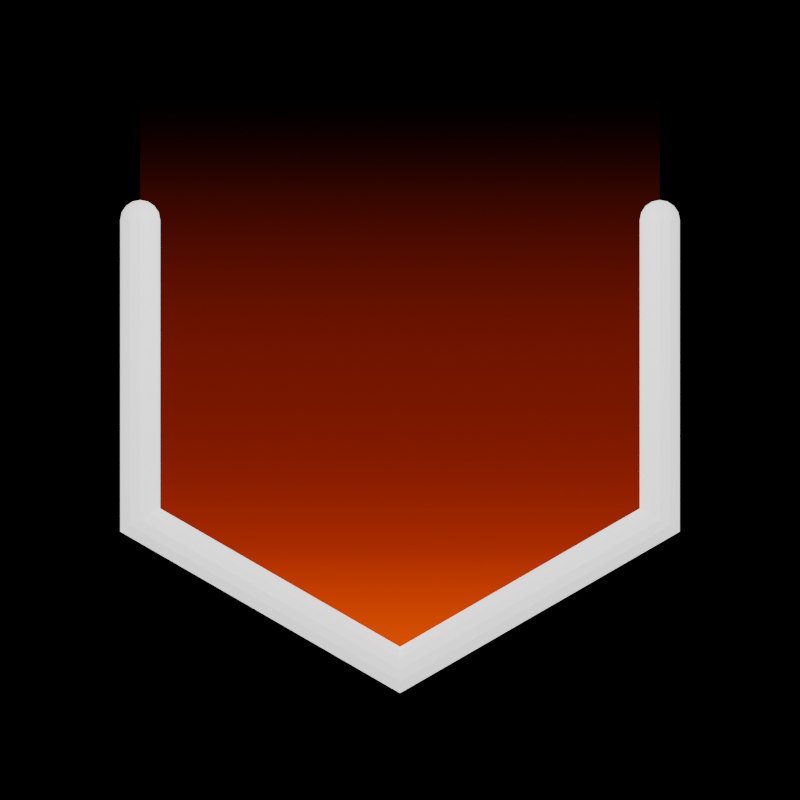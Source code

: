 # Source: indicator_tex.blend  (saved by Blender 3.6.14; exported with 4.5.12 LTS)
import bpy
from mathutils import Matrix  # noqa: F401  (used for matrix-valued properties, if any)

bpy.ops.wm.read_factory_settings(use_empty=True)
scene = bpy.context.scene
scene.name = 'Scene'

# ---- collections
col_indicator_inactive = bpy.data.collections.new('indicator_inactive'); scene.collection.children.link(col_indicator_inactive)
col_cam___light = bpy.data.collections.new('Cam & Light'); scene.collection.children.link(col_cam___light)

# ---- materials (node trees are filled in below, after node groups)
mat_white = bpy.data.materials.new('white')
mat_glow_red_inactive = bpy.data.materials.new('glow_red_inactive')

# ---- material node trees
mat_white.use_nodes = True; mat_white.node_tree.nodes.clear()
_N = mat_white.node_tree.nodes; _L = mat_white.node_tree.links
n0 = _N.new('ShaderNodeBsdfPrincipled'); n0.name = 'Principled BSDF'; n0.location = (10, 300)
n0.distribution = 'GGX'
n0.subsurface_method = 'RANDOM_WALK_SKIN'
n0.inputs[3].default_value = 1.45
n0.inputs[28].default_value = 1.0
n1 = _N.new('ShaderNodeOutputMaterial'); n1.name = 'Material Output'; n1.location = (300, 300)
_L.new(n0.outputs[0], n1.inputs[0])
n1.is_active_output = True
mat_glow_red_inactive.use_nodes = True; mat_glow_red_inactive.node_tree.nodes.clear()
_N = mat_glow_red_inactive.node_tree.nodes; _L = mat_glow_red_inactive.node_tree.links
n0 = _N.new('ShaderNodeUVMap'); n0.name = 'UV Map'; n0.location = (-661, 466)
n0.uv_map = 'UVMap'
n1 = _N.new('ShaderNodeSeparateXYZ'); n1.name = 'Separate XYZ'; n1.location = (-481, 478)
n2 = _N.new('ShaderNodeMixShader'); n2.name = 'Mix Shader'; n2.location = (477, 539)
n3 = _N.new('ShaderNodeBsdfTransparent'); n3.name = 'Transparent BSDF'; n3.location = (107, 438)
n4 = _N.new('ShaderNodeOutputMaterial'); n4.name = 'Material Output'; n4.location = (666, 546)
n5 = _N.new('ShaderNodeValToRGB'); n5.name = 'Color Ramp.002'; n5.location = (28, 311)
while len(n5.color_ramp.elements) > 1: n5.color_ramp.elements.remove(n5.color_ramp.elements[-1])
n5.color_ramp.elements[0].position = 0.0; n5.color_ramp.elements[0].color = (0.0, 0.0, 0.0, 1.0)
_e = n5.color_ramp.elements.new(1.0); _e.color = (1.0, 0.05466, 0.0, 1.0)
n6 = _N.new('ShaderNodeEmission'); n6.name = 'Emission'; n6.location = (313, 291)
n6.inputs[1].default_value = 4.0
n7 = _N.new('ShaderNodeValToRGB'); n7.name = 'Color Ramp'; n7.location = (-286, 529)
n7.color_ramp.interpolation = 'B_SPLINE'
while len(n7.color_ramp.elements) > 1: n7.color_ramp.elements.remove(n7.color_ramp.elements[-1])
n7.color_ramp.elements[0].position = 0.0; n7.color_ramp.elements[0].color = (0.4054, 0.4054, 0.4054, 1.0)
_e = n7.color_ramp.elements.new(0.2045); _e.color = (0.04248, 0.04248, 0.04248, 1.0)
_e = n7.color_ramp.elements.new(0.5182); _e.color = (0.04015, 0.04015, 0.04015, 1.0)
_e = n7.color_ramp.elements.new(0.8045); _e.color = (0.0, 0.0, 0.0, 1.0)
_L.new(n2.outputs[0], n4.inputs[0])
_L.new(n0.outputs[0], n1.inputs[0])
_L.new(n1.outputs[1], n7.inputs[0])
_L.new(n3.outputs[0], n2.inputs[1])
_L.new(n7.outputs[0], n2.inputs[0])
_L.new(n5.outputs[0], n6.inputs[0])
_L.new(n6.outputs[0], n2.inputs[2])
_L.new(n7.outputs[1], n5.inputs[0])
n4.is_active_output = True

# ---- world
world_world = bpy.data.worlds.new('World'); scene.world = world_world
world_world.use_nodes = True; world_world.node_tree.nodes.clear()
_N = world_world.node_tree.nodes; _L = world_world.node_tree.links
n0 = _N.new('ShaderNodeOutputWorld'); n0.name = 'World Output'; n0.location = (300, 300)
n1 = _N.new('ShaderNodeBackground'); n1.name = 'Background'; n1.location = (10, 300)
n1.inputs[0].default_value = (0.0, 0.0, 0.0, 1.0)
_L.new(n1.outputs[0], n0.inputs[0])
n0.is_active_output = True
world_world.color = (0.05088, 0.05088, 0.05088)
world_world.use_sun_shadow = False
world_world.sun_shadow_jitter_overblur = 0.0

# ---- cameras
cam_camera = bpy.data.cameras.new('Camera')
cam_camera.type = 'ORTHO'
cam_camera.clip_end = 100.0
cam_camera.ortho_scale = 8.0

# ---- lights
light_light = bpy.data.lights.new('Light', 'POINT')
light_light.transmission_factor = 0.0
light_light.energy = 1000.0
light_light.shadow_soft_size = 0.1
light_light.shadow_maximum_resolution = 0.006
light_light.use_absolute_resolution = True

# ---- meshes
me_sphere = bpy.data.meshes.new('Sphere')
me_sphere.from_pydata([(0.0, 0.07654, -0.1848), (0.1, 0.1732, 0.0), (0.09239, 0.16, -0.07654), (0.07071, 0.1225, -0.1414), (0.03827, 0.06628, -0.1848), (0.1732, 0.1, 0.0), (0.16, 0.09239, -0.07654), (0.1225, 0.07071, -0.1414), (0.06628, 0.03827, -0.1848), (0.2, -7.451e-09, 0.0), (0.1848, -7.451e-09, -0.07654), (0.1414, -7.451e-09, -0.1414), (0.07654, -3.725e-09, -0.1848), (0.1732, -0.1, 0.0), (0.16, -0.09239, -0.07654), (0.1225, -0.07071, -0.1414), (0.06628, -0.03827, -0.1848), (0.1, -0.1732, 0.0), (0.09239, -0.16, -0.07654), (0.07071, -0.1225, -0.1414), (0.03827, -0.06628, -0.1848), (-1.49e-08, -0.2, 0.0), (-1.49e-08, -0.1848, -0.07654), (-1.49e-08, -0.1414, -0.1414), (-1.118e-08, -0.07654, -0.1848), (-0.1, -0.1732, 0.0), (-0.09239, -0.16, -0.07654), (-0.07071, -0.1225, -0.1414), (-0.03827, -0.06628, -0.1848), (0.0, 0.0, -0.2), (-0.1732, -0.1, 0.0), (-0.16, -0.09239, -0.07654), (-0.1225, -0.07071, -0.1414), (-0.06628, -0.03827, -0.1848), (-0.2, 2.235e-08, 0.0), (-0.1848, 3.725e-08, -0.07654), (-0.1414, 1.863e-08, -0.1414), (-0.07654, 1.49e-08, -0.1848), (-0.1732, 0.1, 0.0), (-0.16, 0.09239, -0.07654), (-0.1225, 0.07071, -0.1414), (-0.06628, 0.03827, -0.1848), (-0.1, 0.1732, 0.0), (-0.09239, 0.16, -0.07654), (-0.07071, 0.1225, -0.1414), (-0.03827, 0.06628, -0.1848), (2.98e-08, 0.2, 0.0), (4.47e-08, 0.1848, -0.07654), (1.863e-08, 0.1414, -0.1414)], [], [(0, 48, 3, 4), (47, 46, 1, 2), (29, 0, 4), (48, 47, 2, 3), (29, 4, 8), (3, 2, 6, 7), (4, 3, 7, 8), (2, 1, 5, 6), (29, 8, 12), (7, 6, 10, 11), (8, 7, 11, 12), (6, 5, 9, 10), (12, 11, 15, 16), (10, 9, 13, 14), (29, 12, 16), (11, 10, 14, 15), (16, 15, 19, 20), (14, 13, 17, 18), (29, 16, 20), (15, 14, 18, 19), (29, 20, 24), (19, 18, 22, 23), (20, 19, 23, 24), (18, 17, 21, 22), (23, 22, 26, 27), (24, 23, 27, 28), (22, 21, 25, 26), (29, 24, 28), (28, 27, 32, 33), (26, 25, 30, 31), (29, 28, 33), (27, 26, 31, 32), (31, 30, 34, 35), (29, 33, 37), (32, 31, 35, 36), (33, 32, 36, 37), (29, 37, 41), (36, 35, 39, 40), (37, 36, 40, 41), (35, 34, 38, 39), (41, 40, 44, 45), (39, 38, 42, 43), (29, 41, 45), (40, 39, 43, 44), (45, 44, 48, 0), (43, 42, 46, 47), (29, 45, 0), (44, 43, 47, 48)])
me_sphere.polygons.foreach_set('use_smooth', [True] * 48)
_uv = me_sphere.uv_layers.new(name='UVMap')
_uv.uv.foreach_set('vector', [0.75, 0.125, 0.75, 0.25, 0.6667, 0.25, 0.6667, 0.125, 0.75, 0.375, 0.75, 0.5, 0.6667, 0.5, 0.6667, 0.375, 0.7083, 0.0, 0.75, 0.125, 0.6667, 0.125, 0.75, 0.25, 0.75, 0.375, 0.6667, 0.375, 0.6667, 0.25, 0.625, 0.0, 0.6667, 0.125, 0.5833, 0.125, 0.6667, 0.25, 0.6667, 0.375, 0.5833, 0.375, 0.5833, 0.25, 0.6667, 0.125, 0.6667, 0.25, 0.5833, 0.25, 0.5833, 0.125, 0.6667, 0.375, 0.6667, 0.5, 0.5833, 0.5, 0.5833, 0.375, 0.5417, 0.0, 0.5833, 0.125, 0.5, 0.125, 0.5833, 0.25, 0.5833, 0.375, 0.5, 0.375, 0.5, 0.25, 0.5833, 0.125, 0.5833, 0.25, 0.5, 0.25, 0.5, 0.125, 0.5833, 0.375, 0.5833, 0.5, 0.5, 0.5, 0.5, 0.375, 0.5, 0.125, 0.5, 0.25, 0.4167, 0.25, 0.4167, 0.125, 0.5, 0.375, 0.5, 0.5, 0.4167, 0.5, 0.4167, 0.375, 0.4583, 0.0, 0.5, 0.125, 0.4167, 0.125, 0.5, 0.25, 0.5, 0.375, 0.4167, 0.375, 0.4167, 0.25, 0.4167, 0.125, 0.4167, 0.25, 0.3333, 0.25, 0.3333, 0.125, 0.4167, 0.375, 0.4167, 0.5, 0.3333, 0.5, 0.3333, 0.375, 0.375, 0.0, 0.4167, 0.125, 0.3333, 0.125, 0.4167, 0.25, 0.4167, 0.375, 0.3333, 0.375, 0.3333, 0.25, 0.2917, 0.0, 0.3333, 0.125, 0.25, 0.125, 0.3333, 0.25, 0.3333, 0.375, 0.25, 0.375, 0.25, 0.25, 0.3333, 0.125, 0.3333, 0.25, 0.25, 0.25, 0.25, 0.125, 0.3333, 0.375, 0.3333, 0.5, 0.25, 0.5, 0.25, 0.375, 0.25, 0.25, 0.25, 0.375, 0.1667, 0.375, 0.1667, 0.25, 0.25, 0.125, 0.25, 0.25, 0.1667, 0.25, 0.1667, 0.125, 0.25, 0.375, 0.25, 0.5, 0.1667, 0.5, 0.1667, 0.375, 0.2083, 0.0, 0.25, 0.125, 0.1667, 0.125, 0.1667, 0.125, 0.1667, 0.25, 0.08333, 0.25, 0.08333, 0.125, 0.1667, 0.375, 0.1667, 0.5, 0.08333, 0.5, 0.08333, 0.375, 0.125, 0.0, 0.1667, 0.125, 0.08333, 0.125, 0.1667, 0.25, 0.1667, 0.375, 0.08333, 0.375, 0.08333, 0.25, 0.08333, 0.375, 0.08333, 0.5, 0.0, 0.5, 0.0, 0.375, 0.04167, 0.0, 0.08333, 0.125, 0.0, 0.125, 0.08333, 0.25, 0.08333, 0.375, 0.0, 0.375, 0.0, 0.25, 0.08333, 0.125, 0.08333, 0.25, 0.0, 0.25, 0.0, 0.125, 0.9583, 0.0, 1.0, 0.125, 0.9167, 0.125, 1.0, 0.25, 1.0, 0.375, 0.9167, 0.375, 0.9167, 0.25, 1.0, 0.125, 1.0, 0.25, 0.9167, 0.25, 0.9167, 0.125, 1.0, 0.375, 1.0, 0.5, 0.9167, 0.5, 0.9167, 0.375, 0.9167, 0.125, 0.9167, 0.25, 0.8333, 0.25, 0.8333, 0.125, 0.9167, 0.375, 0.9167, 0.5, 0.8333, 0.5, 0.8333, 0.375, 0.875, 0.0, 0.9167, 0.125, 0.8333, 0.125, 0.9167, 0.25, 0.9167, 0.375, 0.8333, 0.375, 0.8333, 0.25, 0.8333, 0.125, 0.8333, 0.25, 0.75, 0.25, 0.75, 0.125, 0.8333, 0.375, 0.8333, 0.5, 0.75, 0.5, 0.75, 0.375, 0.7917, 0.0, 0.8333, 0.125, 0.75, 0.125, 0.8333, 0.25, 0.8333, 0.375, 0.75, 0.375, 0.75, 0.25])
me_sphere.materials.append(mat_white)
me_sphere.update()
me_circle = bpy.data.meshes.new('Circle')
me_circle.from_pydata([(0.0, 3.0, 0.0), (-2.598, 3.0, 0.0), (-2.598, -1.5, 0.0), (0.0, -3.0, 0.0), (2.598, -1.5, 0.0), (2.598, 3.0, 0.0)], [], [(1, 2, 3, 4, 5, 0)])
_uv = me_circle.uv_layers.new(name='UVMap')
_uv.uv.foreach_set('vector', [9.177e-08, 1.0, 0.0, 0.25, 0.5, 0.0, 1.0, 0.25, 1.0, 1.0, 0.5, 1.0])
me_circle.materials.append(mat_glow_red_inactive)
me_circle.update()

# ---- curves / text
cu_circle_001 = bpy.data.curves.new('Circle.001', 'CURVE')
cu_circle_001.dimensions = '2D'
_sp = cu_circle_001.splines.new('POLY'); _sp.points.add(4)
_sp.points.foreach_set('co', [2.598, 1.5, 0.0, 0.0, 2.598, -1.5, 0.0, 0.0, 0.0, -3.0, 0.0, 0.0, -2.598, -1.5, 0.0, 0.0, -2.598, 1.5, 0.0, 0.0])
_sp.order_v = 0
_sp.resolution_v = 0
_sp.use_endpoint_u = True
_sp.use_smooth = False
cu_circle_001.materials.append(mat_white)
cu_circle_001.bevel_depth = 0.2

# ---- objects
ob_sphere = bpy.data.objects.new('Sphere', me_sphere)
ob_sphere_001 = bpy.data.objects.new('Sphere.001', me_sphere)
ob_circle = bpy.data.objects.new('Circle', me_circle)
ob_circle_001 = bpy.data.objects.new('Circle.001', cu_circle_001)
ob_light = bpy.data.objects.new('Light', light_light)
ob_camera = bpy.data.objects.new('Camera', cam_camera)

# ---- transforms, parenting, visibility, modifiers, constraints
ob_sphere.location = (-2.598, 1.5, 0.0)
ob_sphere.rotation_euler = (1.571, 0.0, 0.0)
ob_sphere_001.location = (2.598, 1.5, 0.0)
ob_sphere_001.rotation_euler = (1.571, 0.0, 0.0)
ob_circle.location = (0.0, 0.0, 0.0)
ob_circle_001.location = (0.0, 0.0, 0.0)
ob_light.location = (0.0, 4.0, 6.0)
ob_light.rotation_euler = (0.6503, 0.05522, 1.866)
ob_light.lock_rotations_4d = False
ob_light.empty_display_type = 'ARROWS'
ob_light.color = (0.0, 0.0, 0.0, 0.0)
ob_light.lineart.crease_threshold = 0.0
ob_camera.location = (0.0, -0.3, 10.0)
ob_camera.lock_rotations_4d = False
ob_camera.empty_display_type = 'ARROWS'
ob_camera.color = (0.0, 0.0, 0.0, 0.0)
ob_camera.display_type = 'WIRE'
ob_camera.lineart.crease_threshold = 0.0

# ---- collection membership
col_indicator_inactive.objects.link(ob_sphere)
col_indicator_inactive.objects.link(ob_sphere_001)
col_indicator_inactive.objects.link(ob_circle)
col_indicator_inactive.objects.link(ob_circle_001)
col_cam___light.objects.link(ob_light)
col_cam___light.objects.link(ob_camera)

# ---- scene / render settings (as saved in the file)
scene.camera = ob_camera
scene.frame_start = 1; scene.frame_end = 250; scene.frame_set(1)
scene.render.engine = 'CYCLES'
scene.render.image_settings.compression = 100
scene.render.resolution_x = 128
scene.render.resolution_y = 128
scene.cycles.shading_system = True
scene.cycles.sampling_pattern = 'TABULATED_SOBOL'
scene.view_settings.view_transform = 'Filmic'
bpy.context.view_layer.update()
